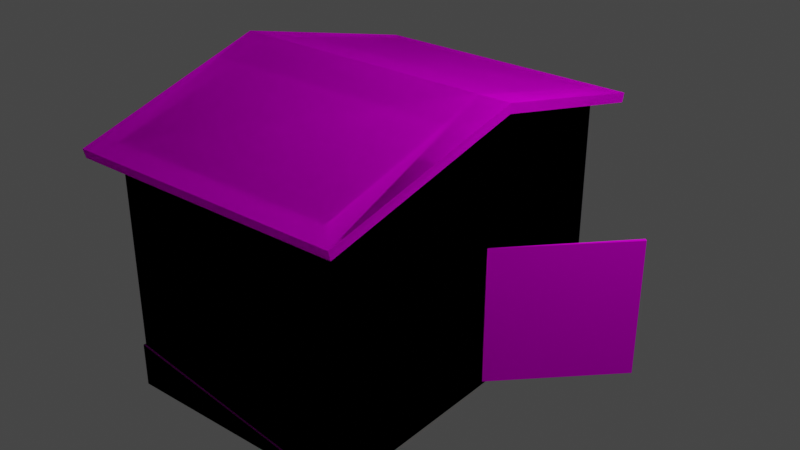# Source: House2.blend  (saved by Blender 3.2.14; exported with 4.5.12 LTS)
import bpy
from mathutils import Matrix  # noqa: F401  (used for matrix-valued properties, if any)

bpy.ops.wm.read_factory_settings(use_empty=True)
scene = bpy.context.scene
scene.name = 'Scene'

# ---- collections
col_collection = bpy.data.collections.new('Collection'); scene.collection.children.link(col_collection)

# ---- images (referenced by path relative to the original .blend; pixels are not part of the script)
import os
ASSET_DIR = os.environ.get("B2B_ASSET_DIR", "")  # directory of the original .blend (textures are referenced by path, not embedded)
HERE = os.path.dirname(os.path.abspath(__file__))  # packed textures are extracted next to this script under _unpacked/

def load_image(name, relpath, width, height, colorspace="sRGB"):
    """Load a texture the original file referenced (path relative to the .blend, or extracted next to this script)."""
    p = next((c for c in (os.path.join(HERE, relpath), os.path.join(ASSET_DIR, relpath)) if relpath and os.path.exists(c)), "")
    if p:
        img = bpy.data.images.load(p, check_existing=True)
        img.name = name
    else:  # same state as the original file: an image datablock whose file is absent (Cycles renders it pink)
        img = bpy.data.images.new(name, width, height)
        img.source = "FILE"
        img.filepath = "//" + (relpath or name)
    img.colorspace_settings.name = colorspace
    return img
img_house2texture_png = load_image('house2texture.png', 'house2texture.png', 1024, 1024, 'sRGB')

# ---- materials (node trees are filled in below, after node groups)
mat_material = bpy.data.materials.new('Material')
mat_material.alpha_threshold = 0.0
mat_material.use_transparent_shadow = False
mat_material.line_color = (0.0, 0.0, 0.0, 1.0)

# ---- material node trees
mat_material.use_nodes = True; mat_material.node_tree.nodes.clear()
_N = mat_material.node_tree.nodes; _L = mat_material.node_tree.links
n0 = _N.new('ShaderNodeOutputMaterial'); n0.name = 'Material Output'; n0.location = (300, 300)
n1 = _N.new('ShaderNodeBsdfPrincipled'); n1.name = 'Principled BSDF'; n1.location = (10, 300)
n1.distribution = 'GGX'
n1.subsurface_method = 'RANDOM_WALK_SKIN'
n1.inputs[2].default_value = 1.0
n1.inputs[3].default_value = 1.45
n1.inputs[11].default_value = 1.01
n1.inputs[13].default_value = 0.0
n1.inputs[20].default_value = 0.0
n1.inputs[27].default_value = (0.0, 0.0, 0.0, 1.0)
n1.inputs[28].default_value = 1.0
n2 = _N.new('ShaderNodeMapping'); n2.name = 'Mapping'; n2.location = (-709, 147)
n2.width = 240
n3 = _N.new('ShaderNodeTexCoord'); n3.name = 'Texture Coordinate'; n3.location = (-909, 130)
n4 = _N.new('ShaderNodeTexImage'); n4.name = 'Image Texture'; n4.location = (-409, 118)
n4.image = img_house2texture_png
n4.interpolation = 'Closest'
_L.new(n1.outputs[0], n0.inputs[0])
_L.new(n4.outputs[0], n1.inputs[0])
_L.new(n2.outputs[0], n4.inputs[0])
_L.new(n3.outputs[2], n2.inputs[0])
n0.is_active_output = True

# ---- world
world_world = bpy.data.worlds.new('World'); scene.world = world_world
world_world.use_nodes = True; world_world.node_tree.nodes.clear()
_N = world_world.node_tree.nodes; _L = world_world.node_tree.links
n0 = _N.new('ShaderNodeOutputWorld'); n0.name = 'World Output'; n0.location = (300, 300)
n1 = _N.new('ShaderNodeBackground'); n1.name = 'Background'; n1.location = (10, 300)
n1.inputs[0].default_value = (0.05088, 0.05088, 0.05088, 1.0)
_L.new(n1.outputs[0], n0.inputs[0])
n0.is_active_output = True
world_world.color = (0.05088, 0.05088, 0.05088)
world_world.use_sun_shadow = False
world_world.sun_shadow_jitter_overblur = 0.0

# ---- lights
light_light = bpy.data.lights.new('Light', 'POINT')
light_light.transmission_factor = 0.0
light_light.energy = 1000.0
light_light.shadow_soft_size = 0.1
light_light.shadow_maximum_resolution = 0.006
light_light.use_absolute_resolution = True

# ---- meshes
me_cube = bpy.data.meshes.new('Cube')
me_cube.from_pydata([(1.002, 0.1696, -0.03681), (1.002, -1.238, -0.03681), (-1.498, 1.862, -1.539), (-1.498, -1.953, -1.539), (-1.498, -0.0457, -1.539), (1.002, -0.0457, -1.539), (1.002, -1.978, 1.058), (1.002, -0.0457, 1.545), (1.002, 1.886, 1.058), (-1.729, -2.177, 0.9046), (1.329, -0.0457, 1.446), (-1.825, -0.0457, 1.446), (-1.825, -0.0457, 1.545), (1.233, -2.202, 1.001), (1.329, -0.0457, 1.545), (1.046, -0.0457, 1.446), (1.046, 1.862, 0.9615), (-1.523, -0.0457, -1.539), (-1.516, -1.971, -1.539), (1.02, 1.879, -1.539), (1.02, -1.971, -1.539), (1.027, -0.0457, -1.539), (-1.516, -1.971, -1.083), (1.002, 1.862, -1.539), (0.9739, 0.1973, -0.372), (-1.498, -1.953, -1.083), (-1.498, -1.953, 0.9615), (-1.498, 1.862, 0.9615), (-1.528, -0.0457, 1.446), (1.046, -1.953, 0.9615), (-1.528, 1.862, 0.9615), (-1.498, -1.978, 1.058), (-1.498, -0.0457, 1.545), (-1.498, 1.886, 1.058), (1.233, -2.177, 0.9046), (-1.729, 2.086, 0.9046), (1.233, 2.086, 0.9046), (-1.729, -2.202, 1.001), (-1.729, 2.11, 1.001), (1.233, 2.11, 1.001), (1.002, 0.1696, -1.539), (1.002, -1.238, -1.539), (-1.516, 1.879, -1.539), (-1.516, 1.879, -1.083), (1.002, -1.953, -1.539), (0.9739, 0.1973, -1.083), (1.002, -0.0457, 1.446), (1.002, -1.953, 0.9615), (1.002, 1.862, 0.9615), (-1.498, -0.0457, 1.446), (-1.498, 1.862, -1.083), (-1.528, -1.953, 0.9615), (1.002, 0.1696, -0.03681), (1.002, -1.238, -0.03681), (-1.498, 1.862, -1.539), (-1.498, -1.953, -1.539), (-1.498, -0.0457, -1.539), (1.002, -0.0457, -1.539), (1.002, -1.978, 1.058), (1.002, -0.0457, 1.545), (1.002, 1.886, 1.058), (-1.729, -2.177, 0.9046), (1.329, -0.0457, 1.446), (-1.825, -0.0457, 1.446), (-1.825, -0.0457, 1.545), (1.233, -2.202, 1.001), (1.329, -0.0457, 1.545), (1.046, -0.0457, 1.446), (1.046, 1.862, 0.9615), (-1.523, -0.0457, -1.539), (-1.516, -1.971, -1.539), (1.02, 1.879, -1.539), (1.02, -1.971, -1.539), (1.027, -0.0457, -1.539), (-1.516, -1.971, -1.083), (1.002, 1.862, -1.539), (0.9739, 0.1973, -0.372), (-1.498, -1.953, -1.083), (-1.498, -1.953, 0.9615), (-1.498, 1.862, 0.9615), (-1.528, -0.0457, 1.446), (1.046, -1.953, 0.9615), (-1.528, 1.862, 0.9615), (-1.498, -1.978, 1.058), (-1.498, -0.0457, 1.545), (-1.498, 1.886, 1.058), (1.233, -2.177, 0.9046), (-1.729, 2.086, 0.9046), (1.233, 2.086, 0.9046), (-1.729, -2.202, 1.001), (-1.729, 2.11, 1.001), (1.233, 2.11, 1.001), (1.002, 0.1696, -1.539), (1.002, -1.238, -1.539), (-1.516, 1.879, -1.539), (-1.516, 1.879, -1.083), (1.002, -1.953, -1.539), (1.613, 0.791, -1.539), (0.9739, 0.1973, -1.083), (1.585, 0.8188, -1.539), (1.002, -0.0457, 1.446), (1.002, -1.953, 0.9615), (1.002, 1.862, 0.9615), (-1.498, -0.0457, 1.446), (-1.498, 1.862, -1.083), (-1.528, -1.953, 0.9615), (2.068, 1.254, -0.03681), (2.068, 1.254, -1.539), (2.04, 1.282, -0.03681), (2.04, 1.282, -1.539)], [], [(46, 48, 36, 10), (44, 47, 26, 25), (4, 5, 44, 3), (50, 27, 48, 23), (2, 23, 5, 4), (26, 47, 34, 9), (7, 32, 31, 6), (8, 33, 32, 7), (33, 8, 39, 38), (27, 49, 11, 35), (32, 33, 38, 12), (31, 32, 12, 37), (34, 10, 14, 13), (35, 11, 12, 38), (11, 9, 37, 12), (9, 34, 13, 37), (10, 36, 39, 14), (6, 31, 37, 13), (48, 27, 35, 36), (8, 7, 14, 39), (47, 46, 10, 34), (49, 26, 9, 11), (7, 6, 13, 14), (27, 50, 25, 26), (5, 23, 19, 21), (25, 50, 43, 22), (4, 3, 18, 17), (44, 25, 22, 20), (43, 42, 17, 18, 22), (42, 43, 19), (20, 22, 18), (20, 21, 19), (23, 2, 42, 19), (3, 44, 20, 18), (23, 44, 20, 19), (44, 5, 21, 20), (2, 4, 17, 42), (50, 23, 19, 43), (0, 40, 23, 48), (41, 1, 47, 44), (40, 41, 44, 23), (47, 1, 0, 48), (40, 0, 24, 45), (76, 108, 109, 99, 98), (47, 48, 16, 29), (48, 46, 15, 16), (46, 47, 29, 15), (26, 49, 28, 51), (29, 16, 15), (27, 26, 51, 30), (49, 27, 30, 28), (36, 39, 38, 35), (30, 28, 51), (100, 62, 88, 102), (96, 77, 78, 101), (56, 55, 96, 57), (104, 75, 102, 79), (54, 56, 57, 75), (78, 61, 86, 101), (59, 58, 83, 84), (60, 59, 84, 85), (85, 90, 91, 60), (79, 87, 63, 103), (84, 64, 90, 85), (83, 89, 64, 84), (86, 65, 66, 62), (87, 90, 64, 63), (63, 64, 89, 61), (61, 89, 65, 86), (62, 66, 91, 88), (58, 65, 89, 83), (102, 88, 87, 79), (60, 91, 66, 59), (101, 86, 62, 100), (103, 63, 61, 78), (59, 66, 65, 58), (79, 78, 77, 104), (57, 73, 71, 75), (77, 74, 95, 104), (56, 69, 70, 55), (96, 72, 74, 77), (95, 74, 70, 69, 94), (94, 71, 95), (72, 70, 74), (72, 71, 73), (75, 71, 94, 54), (55, 70, 72, 96), (75, 71, 72, 96), (96, 72, 73, 57), (54, 94, 69, 56), (104, 95, 71, 75), (52, 102, 75, 92), (93, 96, 101, 53), (92, 75, 96, 93), (101, 102, 52, 53), (92, 98, 76, 52), (101, 81, 68, 102), (102, 68, 67, 100), (100, 67, 81, 101), (78, 105, 80, 103), (81, 67, 68), (79, 82, 105, 78), (103, 80, 82, 79), (88, 87, 90, 91), (97, 99, 109, 107), (97, 92, 98, 99), (82, 105, 80), (106, 107, 109, 108), (97, 107, 106, 52, 92), (52, 106, 108, 76)])
_uv = me_cube.uv_layers.new(name='UVMap')
_uv.uv.foreach_set('vector', [-0.9028, -0.8526, -0.9275, 0.1043, -0.9972, 0.2118, -0.9972, -0.8596, 0.9544, 1.22, 0.9544, 0.2252, 1.677, 0.2252, 1.677, 1.22, -0.01781, 2.219, -0.7403, 2.219, -0.7403, 1.291, -0.01781, 1.291, 0.9544, 2.219, 0.9544, 1.224, 1.677, 1.224, 1.677, 2.219, 1.677, 0.2216, 0.9544, 0.2216, 0.9544, -0.7068, 1.677, -0.7068, -1.001, -1.116, -1.001, 0.1003, -1.068, 0.2128, -1.068, -1.229, -0.01414, 0.9985, -0.01414, -0.2183, 0.5617, -0.2183, 0.5617, 0.9985, 0.5617, 1.002, 0.5617, 2.219, -0.01414, 2.219, -0.01414, 1.002, -0.1763, -1.041, -0.1763, 0.1757, -0.2432, 0.2882, -0.2432, -1.154, -0.2716, -0.6757, -0.2468, 0.2813, -0.3412, 0.2882, -0.3412, -0.7832, 0.9507, -0.718, 0.9259, 0.2508, 0.8563, 0.3585, 0.8563, -0.7249, 0.8278, -0.6172, 0.8526, 0.3516, 0.7582, 0.3585, 0.7582, -0.7249, -1.202, -1.242, -1.203, -0.1705, -1.231, -0.1587, -1.231, -1.242, -1.099, -1.242, -1.1, -0.1705, -1.128, -0.1587, -1.128, -1.242, -1.17, -1.23, -1.17, -0.1588, -1.198, -0.1587, -1.198, -1.242, -1.231, 1.287, -1.231, -0.155, -1.202, -0.1549, -1.202, 1.287, -1.16, -0.1706, -1.16, -1.242, -1.131, -1.242, -1.132, -0.1587, 0.6564, -0.9708, 0.6564, 0.246, 0.5896, 0.3585, 0.5896, -1.083, -1.099, -0.04245, -1.099, 1.174, -1.166, 1.287, -1.166, -0.155, 0.7297, -0.6172, 0.7545, 0.3516, 0.6601, 0.3585, 0.6601, -0.7249, -1.095, 1.174, -1.095, 0.2165, -1.001, 0.2165, -1.029, 1.287, -0.9028, 0.2224, -0.9275, 1.179, -0.9972, 1.287, -0.9972, 0.2155, -0.08098, -0.832, 0.4948, -0.832, 0.5617, -0.7195, -0.08098, -0.6729, 2.271, 2.219, 1.681, 2.219, 1.681, 0.3621, 2.271, 0.3621, -0.8286, 1.465, -0.8285, 2.206, -0.8363, 2.219, -0.8363, 1.466, -1.248, -0.6399, -1.248, 0.3085, -1.258, 0.3253, -1.258, -0.6442, -0.8172, 1.465, -0.8171, 2.206, -0.8248, 2.219, -0.8248, 1.466, -0.8054, 1.438, -0.8053, 2.205, -0.8134, 2.219, -0.8134, 1.432, -0.7637, -0.5872, -0.6321, -0.5872, -0.632, 0.3499, -0.6321, 1.287, -0.7637, 1.287, -0.171, -0.222, -0.171, -0.4438, 0.5617, -0.222, 0.5617, -0.4474, -0.171, -0.4474, -0.171, -0.6692, -0.7674, -0.5872, -0.7674, 0.3499, -0.8991, 1.287, -0.7936, 1.438, -0.7936, 2.205, -0.8017, 2.219, -0.8017, 1.432, -0.7701, 1.438, -0.77, 2.205, -0.7781, 2.219, -0.7781, 1.432, -1.261, -0.6399, -1.261, 0.3085, -1.271, 0.3253, -1.271, -0.6442, -0.8476, 2.212, -0.8476, 1.468, -0.8399, 1.469, -0.8399, 2.219, -0.8513, 1.475, -0.8513, 2.219, -0.859, 2.219, -0.859, 1.468, -0.7819, 1.438, -0.7818, 2.205, -0.7899, 2.219, -0.7899, 1.432, 0.1541, 0.1381, 0.1541, -0.4318, 0.8516, -0.4318, 0.8516, 0.7894, 1.313, -0.4318, 1.313, 0.1381, 0.8521, 0.7894, 0.8521, -0.4318, -1.244, 0.3626, -1.244, -0.5617, -1.234, -0.5615, -1.244, 1.287, 0.1535, 1.432, -0.3961, 0.8851, -0.3961, 0.3948, 0.1535, -0.4318, -0.02926, 0.2882, -0.02926, -0.05782, -0.01781, -0.05782, -0.01781, 0.2882, 0.8709, 0.7865, -0.08286, 1.036, -0.08286, -0.08076, 0.3243, -0.08076, 0.8709, 0.258, 0.5653, 0.3585, 0.5653, -1.15, 0.581, -1.15, 0.581, 0.3583, 1.677, -0.7105, 1.108, -0.7105, 1.108, -0.7319, 1.677, -0.7319, -1.248, 0.329, -1.248, 1.287, -1.26, 1.287, -1.26, 0.329, -0.7663, 2.219, -0.7663, 1.317, -0.757, 1.317, -0.757, 2.219, -0.6284, 1.287, -0.6284, -0.5699, -0.4885, 0.3585, -1.071, -1.044, -1.071, 0.2127, -1.084, 0.2128, -1.084, -1.044, -0.7533, 2.219, -0.7533, 1.317, -0.744, 1.317, -0.744, 2.219, -1.198, 1.287, -1.17, 1.287, -1.17, -0.1549, -1.198, -0.155, -0.4848, 1.287, -0.3449, 0.3585, -0.4848, -0.5699, -0.9028, -0.8526, -0.9972, -0.8596, -0.9972, 0.2118, -0.9275, 0.1043, 0.9544, 1.22, 1.677, 1.22, 1.677, 0.2252, 0.9544, 0.2252, -0.01781, 2.219, -0.01781, 1.291, -0.7403, 1.291, -0.7403, 2.219, 0.9544, 2.219, 1.677, 2.219, 1.677, 1.224, 0.9544, 1.224, 1.677, 0.2216, 1.677, -0.7068, 0.9544, -0.7068, 0.9544, 0.2216, -1.001, -1.116, -1.068, -1.229, -1.068, 0.2128, -1.001, 0.1003, -0.01414, 0.9985, 0.5617, 0.9985, 0.5617, -0.2183, -0.01414, -0.2183, 0.5617, 1.002, -0.01414, 1.002, -0.01414, 2.219, 0.5617, 2.219, -0.1763, -1.041, -0.2432, -1.154, -0.2432, 0.2882, -0.1763, 0.1757, -0.2716, -0.6757, -0.3412, -0.7832, -0.3412, 0.2882, -0.2468, 0.2813, 0.9507, -0.718, 0.8563, -0.7249, 0.8563, 0.3585, 0.9259, 0.2508, 0.8278, -0.6172, 0.7582, -0.7249, 0.7582, 0.3585, 0.8526, 0.3516, -1.202, -1.242, -1.231, -1.242, -1.231, -0.1587, -1.203, -0.1705, -1.099, -1.242, -1.128, -1.242, -1.128, -0.1587, -1.1, -0.1705, -1.17, -1.23, -1.198, -1.242, -1.198, -0.1587, -1.17, -0.1588, -1.231, 1.287, -1.202, 1.287, -1.202, -0.1549, -1.231, -0.155, -1.16, -0.1706, -1.132, -0.1587, -1.131, -1.242, -1.16, -1.242, 0.6564, -0.9708, 0.5896, -1.083, 0.5896, 0.3585, 0.6564, 0.246, -1.099, -0.04245, -1.166, -0.155, -1.166, 1.287, -1.099, 1.174, 0.7297, -0.6172, 0.6601, -0.7249, 0.6601, 0.3585, 0.7545, 0.3516, -1.095, 1.174, -1.029, 1.287, -1.001, 0.2165, -1.095, 0.2165, -0.9028, 0.2224, -0.9972, 0.2155, -0.9972, 1.287, -0.9275, 1.179, -0.08098, -0.832, -0.08098, -0.6729, 0.5617, -0.7195, 0.4948, -0.832, 2.271, 2.219, 2.271, 0.3621, 1.681, 0.3621, 1.681, 2.219, -0.8286, 1.465, -0.8363, 1.466, -0.8363, 2.219, -0.8285, 2.206, -1.248, -0.6399, -1.258, -0.6442, -1.258, 0.3253, -1.248, 0.3085, -0.8172, 1.465, -0.8248, 1.466, -0.8248, 2.219, -0.8171, 2.206, -0.8054, 1.438, -0.8134, 1.432, -0.8134, 2.219, -0.8053, 2.205, -0.7637, -0.5872, -0.7637, 1.287, -0.6321, 1.287, -0.632, 0.3499, -0.6321, -0.5872, -0.171, -0.222, 0.5617, -0.222, -0.171, -0.4438, 0.5617, -0.4474, -0.171, -0.6692, -0.171, -0.4474, -0.7674, -0.5872, -0.8991, 1.287, -0.7674, 0.3499, -0.7936, 1.438, -0.8017, 1.432, -0.8017, 2.219, -0.7936, 2.205, -0.7701, 1.438, -0.7781, 1.432, -0.7781, 2.219, -0.77, 2.205, -1.261, -0.6399, -1.271, -0.6442, -1.271, 0.3253, -1.261, 0.3085, -0.8476, 2.212, -0.8399, 2.219, -0.8399, 1.469, -0.8476, 1.468, -0.8513, 1.475, -0.859, 1.468, -0.859, 2.219, -0.8513, 2.219, -0.7819, 1.438, -0.7899, 1.432, -0.7899, 2.219, -0.7818, 2.205, 0.6846, 0.3768, 0.05768, -0.5662, 1.233, -0.5662, 1.233, 0.3768, 1.234, -0.5662, 1.57, -0.5662, 1.57, 0.8269, 1.234, 0.08388, -1.244, 0.3626, -1.244, 1.287, -1.234, -0.5615, -1.244, -0.5617, 0.0571, -0.5662, 0.0571, 1.56, -0.5699, 0.6167, -0.5699, -0.1678, -0.02926, 0.2882, -0.01781, 0.2882, -0.01781, -0.05782, -0.02926, -0.05782, 0.5653, 0.3585, 0.581, 0.3583, 0.581, -1.15, 0.5653, -1.15, 1.677, -0.7105, 1.677, -0.7319, 1.108, -0.7319, 1.108, -0.7105, -1.248, 0.329, -1.26, 0.329, -1.26, 1.287, -1.248, 1.287, -0.7663, 2.219, -0.757, 2.219, -0.757, 1.317, -0.7663, 1.317, -0.6284, 1.287, -0.4885, 0.3585, -0.6284, -0.5699, -1.071, -1.044, -1.084, -1.044, -1.084, 0.2128, -1.071, 0.2127, -0.7533, 2.219, -0.744, 2.219, -0.744, 1.317, -0.7533, 1.317, -1.198, 1.287, -1.198, -0.155, -1.17, -0.1549, -1.17, 1.287, -0.5967, -0.5929, -0.5967, -0.5736, -0.5967, -0.5736, -0.5967, -0.5929, 0.9798, 0.6144, 0.7884, 0.1307, 0.9983, 0.001232, 0.9983, 0.6041, -0.4848, 1.287, -0.4848, -0.5699, -0.3449, 0.3585, -0.03294, -0.05782, -0.03294, 0.2882, -0.04438, 0.2882, -0.04438, -0.05782, 0.579, -0.03673, 1.04, -0.03673, 1.04, 0.9461, -0.0404, 0.9461, -0.0404, -0.03673, 1.083, -0.07499, 1.083, 1.055, 1.058, 1.055, 0.8712, -0.08076])
me_cube.materials.append(mat_material)
me_cube.use_mirror_vertex_groups = False
me_cube.update()

# ---- objects
ob_house2 = bpy.data.objects.new('House2', me_cube)
ob_light = bpy.data.objects.new('Light', light_light)

# ---- transforms, parenting, visibility, modifiers, constraints
ob_house2.location = (3.874e-08, 2.285e-08, -1.113e-07)
ob_house2.lock_rotations_4d = False
ob_house2.empty_display_type = 'ARROWS'
ob_house2.lineart.crease_threshold = 0.0
ob_light.location = (4.076, 1.005, 5.904)
ob_light.rotation_euler = (0.6503, 0.05522, 1.866)
ob_light.lock_rotations_4d = False
ob_light.empty_display_type = 'ARROWS'
ob_light.color = (0.0, 0.0, 0.0, 0.0)
ob_light.lineart.crease_threshold = 0.0

# ---- collection membership
col_collection.objects.link(ob_house2)
col_collection.objects.link(ob_light)

# ---- scene / render settings (as saved in the file)
scene.frame_start = 1; scene.frame_end = 250; scene.frame_set(1)
scene.render.engine = 'BLENDER_EEVEE_NEXT'
scene.cycles.sampling_pattern = 'TABULATED_SOBOL'
scene.cycles.use_light_tree = False
scene.view_settings.view_transform = 'Filmic'
bpy.context.view_layer.update()

# ---- added for rendering (the .blend has no active camera): camera
cam_auto = bpy.data.cameras.new('AutoCamera')
cam_auto.lens = 50.0
cam_auto.sensor_width = 36.0
cam_auto.clip_end = 1000.0
ob_auto_camera = bpy.data.objects.new('AutoCamera', cam_auto)
scene.collection.objects.link(ob_auto_camera)
ob_auto_camera.location = (6.20679, -7.348, 4.87144)
ob_auto_camera.rotation_euler = (1.09748, -7.21219e-08, 0.694738)
scene.camera = ob_auto_camera
bpy.context.view_layer.update()
